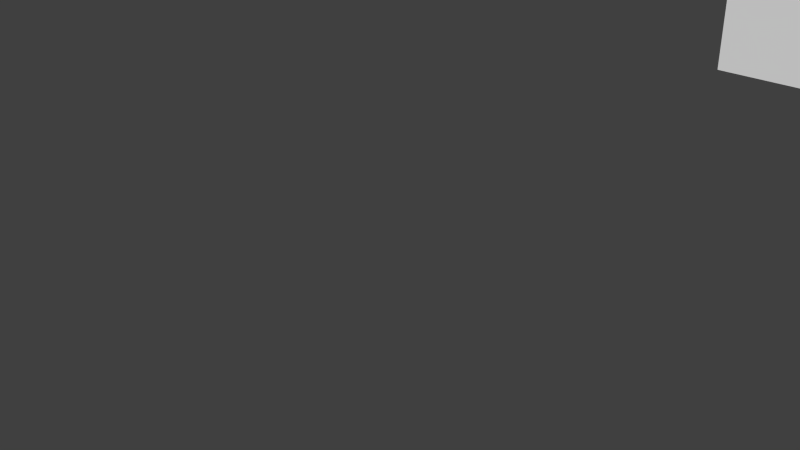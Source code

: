 # Source: bone_animations.test.blend  (saved by Blender 2.75.0; exported with 4.5.12 LTS)
import bpy
from mathutils import Matrix  # noqa: F401  (used for matrix-valued properties, if any)

bpy.ops.wm.read_factory_settings(use_empty=True)
scene = bpy.context.scene
scene.name = 'Scene'

# ---- collections
col_collection_1 = bpy.data.collections.new('Collection 1'); scene.collection.children.link(col_collection_1)
col_collection_2 = bpy.data.collections.new('Collection 2'); scene.collection.children.link(col_collection_2)
col_collection_2.hide_render = True
col_collection_2.hide_viewport = True

# ---- materials (node trees are filled in below, after node groups)
mat_material = bpy.data.materials.new('Material')
mat_material.alpha_threshold = 0.0
mat_material.use_transparent_shadow = False
mat_material.roughness = 0.5
mat_material.line_color = (0.0, 0.0, 0.0, 1.0)

# ---- material node trees

# ---- world
world_world = bpy.data.worlds.new('World'); scene.world = world_world
world_world.color = (0.05088, 0.05088, 0.05088)
world_world.use_sun_shadow = False
world_world.sun_shadow_jitter_overblur = 0.0
world_world.cycles.sampling_method = 'MANUAL'
world_world.cycles.sample_map_resolution = 256

# ---- meshes
me_cube = bpy.data.meshes.new('Cube')
me_cube.from_pydata([(1.0, 1.0, -1.0), (1.0, -1.0, -1.0), (-1.0, -1.0, -1.0), (-1.0, 1.0, -1.0), (1.0, 1.0, 1.0), (1.0, -1.0, 1.0), (-1.0, -1.0, 1.0), (-1.0, 1.0, 1.0)], [], [(0, 1, 2, 3), (4, 7, 6, 5), (0, 4, 5, 1), (1, 5, 6, 2), (2, 6, 7, 3), (4, 0, 3, 7)])
me_cube.materials.append(mat_material)
me_cube.use_remesh_preserve_volume = False
me_cube.use_remesh_preserve_attributes = False
me_cube.use_mirror_vertex_groups = False
me_cube.update()
me_cube_001 = bpy.data.meshes.new('Cube.001')
me_cube_001.from_pydata([(1.0, 1.0, -1.0), (1.0, -1.0, -1.0), (-1.0, -1.0, -1.0), (-1.0, 1.0, -1.0), (1.0, 1.0, 1.0), (1.0, -1.0, 1.0), (-1.0, -1.0, 1.0), (-1.0, 1.0, 1.0)], [], [(0, 1, 2, 3), (4, 7, 6, 5), (0, 4, 5, 1), (1, 5, 6, 2), (2, 6, 7, 3), (4, 0, 3, 7)])
me_cube_001.materials.append(mat_material)
me_cube_001.use_remesh_preserve_volume = False
me_cube_001.use_remesh_preserve_attributes = False
me_cube_001.use_mirror_vertex_groups = False
me_cube_001.update()
arm_armature = bpy.data.armatures.new('Armature')  # bones are not reproduced

# ---- objects
ob_armature = bpy.data.objects.new('Armature', arm_armature)
ob_cube = bpy.data.objects.new('Cube', me_cube)
ob_cube_001 = bpy.data.objects.new('Cube.001', me_cube_001)

# ---- transforms, parenting, visibility, modifiers, constraints
ob_armature.location = (0.0, 4.0, 0.0)
ob_armature.lineart.crease_threshold = 0.0
ob_cube.parent = ob_armature
ob_cube.matrix_parent_inverse = Matrix(((1.0, 0.0, 0.0, 0.0), (0.0, -1.0, 1.947e-07, 3.0), (0.0, -1.947e-07, -1.0, 7.788e-07), (0.0, 0.0, 0.0, 1.0)))
ob_cube.location = (0.0, 0.0, 0.0)
ob_cube.lock_rotations_4d = False
ob_cube.empty_display_type = 'ARROWS'
ob_cube.lineart.crease_threshold = 0.0
ob_cube_001.location = (0.0, 0.0, 0.0)
ob_cube_001.scale = (0.5, 0.5, 0.5)
ob_cube_001.lock_rotations_4d = False
ob_cube_001.empty_display_type = 'ARROWS'
ob_cube_001.lineart.crease_threshold = 0.0

# ---- collection membership
col_collection_1.objects.link(ob_armature)
col_collection_1.objects.link(ob_cube)
col_collection_2.objects.link(ob_cube_001)

# ---- scene / render settings (as saved in the file)
scene.frame_start = 1; scene.frame_end = 250; scene.frame_set(1)
scene.render.engine = 'BLENDER_EEVEE_NEXT'
scene.render.resolution_percentage = 50
scene.render.dither_intensity = 0.0
scene.cycles.use_denoising = False
scene.cycles.samples = 10
scene.cycles.sampling_pattern = 'TABULATED_SOBOL'
scene.cycles.light_sampling_threshold = 0.0
scene.cycles.use_adaptive_sampling = False
scene.cycles.use_light_tree = False
scene.cycles.blur_glossy = 0.0
scene.cycles.pixel_filter_type = 'GAUSSIAN'
scene.cycles.sample_clamp_indirect = 0.0
scene.view_settings.view_transform = 'Standard'
bpy.context.view_layer.update()

# ---- added for rendering (the .blend has no active camera and no usable light): camera, sun
cam_auto = bpy.data.cameras.new('AutoCamera')
cam_auto.lens = 50.0
cam_auto.sensor_width = 36.0
cam_auto.clip_end = 1000.0
ob_auto_camera = bpy.data.objects.new('AutoCamera', cam_auto)
scene.collection.objects.link(ob_auto_camera)
ob_auto_camera.location = (3.20507, -3.84609, 2.56406)
ob_auto_camera.rotation_euler = (1.09748, -7.21219e-08, 0.694738)
scene.camera = ob_auto_camera
light_auto_sun = bpy.data.lights.new('AutoSun', 'SUN')
light_auto_sun.energy = 3.0
light_auto_sun.angle = 0.0523599
ob_auto_sun = bpy.data.objects.new('AutoSun', light_auto_sun)
scene.collection.objects.link(ob_auto_sun)
ob_auto_sun.rotation_euler = (0.872665, 0.174533, 0.523599)
bpy.context.view_layer.update()

